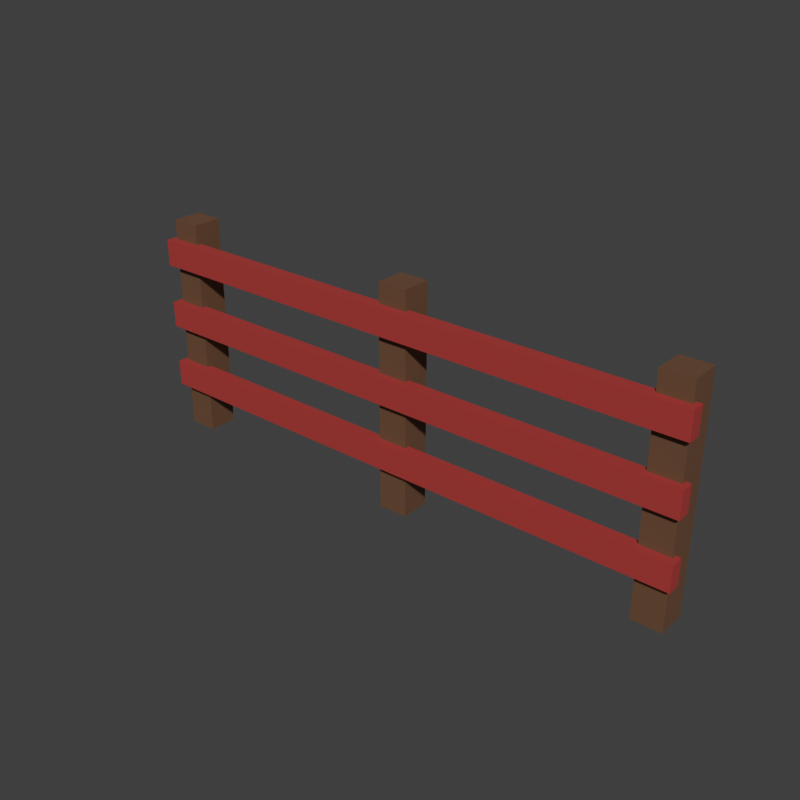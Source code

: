 # Source: FarmFence.blend  (saved by Blender 5.2.45; exported with 4.5.12 LTS)
import bpy
from mathutils import Matrix  # noqa: F401  (used for matrix-valued properties, if any)

bpy.ops.wm.read_factory_settings(use_empty=True)
scene = bpy.context.scene
scene.name = 'Scene'

# ---- materials (node trees are filled in below, after node groups)
mat_farmfence_posts = bpy.data.materials.new('FarmFence_Posts')
mat_farmfence_posts.diffuse_color = (0.1413, 0.06125, 0.02624, 1.0)
mat_farmfence_rails = bpy.data.materials.new('FarmFence_Rails')
mat_farmfence_rails.diffuse_color = (0.402, 0.0319, 0.02624, 1.0)

# ---- material node trees
mat_farmfence_posts.use_nodes = True; mat_farmfence_posts.node_tree.nodes.clear()
_N = mat_farmfence_posts.node_tree.nodes; _L = mat_farmfence_posts.node_tree.links
n0 = _N.new('ShaderNodeBsdfPrincipled'); n0.name = 'Principled BSDF'; n0.location = (-200, 100)
n0.inputs[0].default_value = (0.1413, 0.06125, 0.02624, 1.0)
n0.inputs[2].default_value = 0.8
n0.inputs[10].default_value = 0.005
n1 = _N.new('ShaderNodeOutputMaterial'); n1.name = 'Material Output'; n1.location = (200, 100)
_L.new(n0.outputs[0], n1.inputs[0])
n1.is_active_output = True
mat_farmfence_rails.use_nodes = True; mat_farmfence_rails.node_tree.nodes.clear()
_N = mat_farmfence_rails.node_tree.nodes; _L = mat_farmfence_rails.node_tree.links
n0 = _N.new('ShaderNodeBsdfPrincipled'); n0.name = 'Principled BSDF'; n0.location = (-200, 100)
n0.inputs[0].default_value = (0.402, 0.0319, 0.02624, 1.0)
n0.inputs[2].default_value = 0.8
n0.inputs[10].default_value = 0.005
n1 = _N.new('ShaderNodeOutputMaterial'); n1.name = 'Material Output'; n1.location = (200, 100)
_L.new(n0.outputs[0], n1.inputs[0])
n1.is_active_output = True

# ---- world
world_sky = bpy.data.worlds.new('Sky'); scene.world = world_sky
world_sky.use_nodes = True; world_sky.node_tree.nodes.clear()
_N = world_sky.node_tree.nodes; _L = world_sky.node_tree.links
n0 = _N.new('ShaderNodeBackground'); n0.name = 'Background'; n0.location = (-200, 100)
n0.inputs[0].default_value = (0.05, 0.05, 0.05, 1.0)
n1 = _N.new('ShaderNodeOutputWorld'); n1.name = 'World Output'; n1.location = (200, 100)
_L.new(n0.outputs[0], n1.inputs[0])
n1.is_active_output = True
world_sky.color = (0.45, 0.65, 0.9)

# ---- meshes
me_posts = bpy.data.meshes.new('Posts')
me_posts.from_pydata([(-4.225, -0.225, 0.0), (-4.225, -0.225, 3.4), (-4.225, 0.225, 0.0), (-4.225, 0.225, 3.4), (-3.775, -0.225, 0.0), (-3.775, -0.225, 3.4), (-3.775, 0.225, 0.0), (-3.775, 0.225, 3.4), (-0.225, -0.225, 0.0), (-0.225, -0.225, 3.4), (-0.225, 0.225, 0.0), (-0.225, 0.225, 3.4), (0.225, -0.225, 0.0), (0.225, -0.225, 3.4), (0.225, 0.225, 0.0), (0.225, 0.225, 3.4), (3.775, -0.225, 0.0), (3.775, -0.225, 3.4), (3.775, 0.225, 0.0), (3.775, 0.225, 3.4), (4.225, -0.225, 0.0), (4.225, -0.225, 3.4), (4.225, 0.225, 0.0), (4.225, 0.225, 3.4)], [], [(0, 1, 3, 2), (2, 3, 7, 6), (6, 7, 5, 4), (4, 5, 1, 0), (2, 6, 4, 0), (7, 3, 1, 5), (8, 9, 11, 10), (10, 11, 15, 14), (14, 15, 13, 12), (12, 13, 9, 8), (10, 14, 12, 8), (15, 11, 9, 13), (16, 17, 19, 18), (18, 19, 23, 22), (22, 23, 21, 20), (20, 21, 17, 16), (18, 22, 20, 16), (23, 19, 17, 21)])
_uv = me_posts.uv_layers.new(name='UVMap')
_uv.uv.foreach_set('vector', [0.375, 0.0, 0.625, 0.0, 0.625, 0.25, 0.375, 0.25, 0.375, 0.25, 0.625, 0.25, 0.625, 0.5, 0.375, 0.5, 0.375, 0.5, 0.625, 0.5, 0.625, 0.75, 0.375, 0.75, 0.375, 0.75, 0.625, 0.75, 0.625, 1.0, 0.375, 1.0, 0.125, 0.5, 0.375, 0.5, 0.375, 0.75, 0.125, 0.75, 0.625, 0.5, 0.875, 0.5, 0.875, 0.75, 0.625, 0.75, 0.375, 0.0, 0.625, 0.0, 0.625, 0.25, 0.375, 0.25, 0.375, 0.25, 0.625, 0.25, 0.625, 0.5, 0.375, 0.5, 0.375, 0.5, 0.625, 0.5, 0.625, 0.75, 0.375, 0.75, 0.375, 0.75, 0.625, 0.75, 0.625, 1.0, 0.375, 1.0, 0.125, 0.5, 0.375, 0.5, 0.375, 0.75, 0.125, 0.75, 0.625, 0.5, 0.875, 0.5, 0.875, 0.75, 0.625, 0.75, 0.375, 0.0, 0.625, 0.0, 0.625, 0.25, 0.375, 0.25, 0.375, 0.25, 0.625, 0.25, 0.625, 0.5, 0.375, 0.5, 0.375, 0.5, 0.625, 0.5, 0.625, 0.75, 0.375, 0.75, 0.375, 0.75, 0.625, 0.75, 0.625, 1.0, 0.375, 1.0, 0.125, 0.5, 0.375, 0.5, 0.375, 0.75, 0.125, 0.75, 0.625, 0.5, 0.875, 0.5, 0.875, 0.75, 0.625, 0.75])
me_posts.materials.append(mat_farmfence_posts)
me_posts.update()
me_rails = bpy.data.meshes.new('Rails')
me_rails.from_pydata([(-4.3, -0.35, 0.7), (-4.3, -0.35, 1.1), (-4.3, -0.15, 0.7), (-4.3, -0.15, 1.1), (4.3, -0.35, 0.7), (4.3, -0.35, 1.1), (4.3, -0.15, 0.7), (4.3, -0.15, 1.1), (-4.3, -0.35, 1.7), (-4.3, -0.35, 2.1), (-4.3, -0.15, 1.7), (-4.3, -0.15, 2.1), (4.3, -0.35, 1.7), (4.3, -0.35, 2.1), (4.3, -0.15, 1.7), (4.3, -0.15, 2.1), (-4.3, -0.35, 2.7), (-4.3, -0.35, 3.1), (-4.3, -0.15, 2.7), (-4.3, -0.15, 3.1), (4.3, -0.35, 2.7), (4.3, -0.35, 3.1), (4.3, -0.15, 2.7), (4.3, -0.15, 3.1)], [], [(0, 1, 3, 2), (2, 3, 7, 6), (6, 7, 5, 4), (4, 5, 1, 0), (2, 6, 4, 0), (7, 3, 1, 5), (8, 9, 11, 10), (10, 11, 15, 14), (14, 15, 13, 12), (12, 13, 9, 8), (10, 14, 12, 8), (15, 11, 9, 13), (16, 17, 19, 18), (18, 19, 23, 22), (22, 23, 21, 20), (20, 21, 17, 16), (18, 22, 20, 16), (23, 19, 17, 21)])
_uv = me_rails.uv_layers.new(name='UVMap')
_uv.uv.foreach_set('vector', [0.375, 0.0, 0.625, 0.0, 0.625, 0.25, 0.375, 0.25, 0.375, 0.25, 0.625, 0.25, 0.625, 0.5, 0.375, 0.5, 0.375, 0.5, 0.625, 0.5, 0.625, 0.75, 0.375, 0.75, 0.375, 0.75, 0.625, 0.75, 0.625, 1.0, 0.375, 1.0, 0.125, 0.5, 0.375, 0.5, 0.375, 0.75, 0.125, 0.75, 0.625, 0.5, 0.875, 0.5, 0.875, 0.75, 0.625, 0.75, 0.375, 0.0, 0.625, 0.0, 0.625, 0.25, 0.375, 0.25, 0.375, 0.25, 0.625, 0.25, 0.625, 0.5, 0.375, 0.5, 0.375, 0.5, 0.625, 0.5, 0.625, 0.75, 0.375, 0.75, 0.375, 0.75, 0.625, 0.75, 0.625, 1.0, 0.375, 1.0, 0.125, 0.5, 0.375, 0.5, 0.375, 0.75, 0.125, 0.75, 0.625, 0.5, 0.875, 0.5, 0.875, 0.75, 0.625, 0.75, 0.375, 0.0, 0.625, 0.0, 0.625, 0.25, 0.375, 0.25, 0.375, 0.25, 0.625, 0.25, 0.625, 0.5, 0.375, 0.5, 0.375, 0.5, 0.625, 0.5, 0.625, 0.75, 0.375, 0.75, 0.375, 0.75, 0.625, 0.75, 0.625, 1.0, 0.375, 1.0, 0.125, 0.5, 0.375, 0.5, 0.375, 0.75, 0.125, 0.75, 0.625, 0.5, 0.875, 0.5, 0.875, 0.75, 0.625, 0.75])
me_rails.materials.append(mat_farmfence_rails)
me_rails.update()

# ---- objects
ob_posts = bpy.data.objects.new('Posts', me_posts)
ob_rails = bpy.data.objects.new('Rails', me_rails)

# ---- transforms, parenting, visibility, modifiers, constraints
ob_posts.location = (0.0, 0.0, 0.0)
ob_rails.location = (0.0, 0.0, 0.0)

# ---- collection membership
scene.collection.objects.link(ob_posts)
scene.collection.objects.link(ob_rails)

# ---- scene / render settings (as saved in the file)
scene.frame_start = 1; scene.frame_end = 250; scene.frame_set(1)
scene.render.engine = 'BLENDER_WORKBENCH'
scene.render.resolution_x = 800
scene.render.resolution_y = 800
scene.render.bake_bias = 0.0
scene.render.bake_samples = 0
scene.render.compositor_device = 'GPU'
scene.eevee.use_volume_custom_range = False
scene.eevee.fast_gi_thickness_near = 0.1
scene.eevee.fast_gi_thickness_far = 0.0
scene.eevee.ray_tracing_options.screen_trace_thickness = 0.1
scene.view_settings.view_transform = 'Standard'
bpy.context.view_layer.update()

# ---- added for rendering (the .blend has no active camera and no usable light): camera, sun
cam_auto = bpy.data.cameras.new('AutoCamera')
cam_auto.lens = 50.0
cam_auto.sensor_width = 36.0
cam_auto.clip_end = 1000.0
ob_auto_camera = bpy.data.objects.new('AutoCamera', cam_auto)
scene.collection.objects.link(ob_auto_camera)
ob_auto_camera.location = (8.57273, -10.3498, 8.55818)
ob_auto_camera.rotation_euler = (1.09748, -7.21219e-08, 0.694738)
scene.camera = ob_auto_camera
light_auto_sun = bpy.data.lights.new('AutoSun', 'SUN')
light_auto_sun.energy = 3.0
light_auto_sun.angle = 0.0523599
ob_auto_sun = bpy.data.objects.new('AutoSun', light_auto_sun)
scene.collection.objects.link(ob_auto_sun)
ob_auto_sun.rotation_euler = (0.872665, 0.174533, 0.523599)
bpy.context.view_layer.update()
